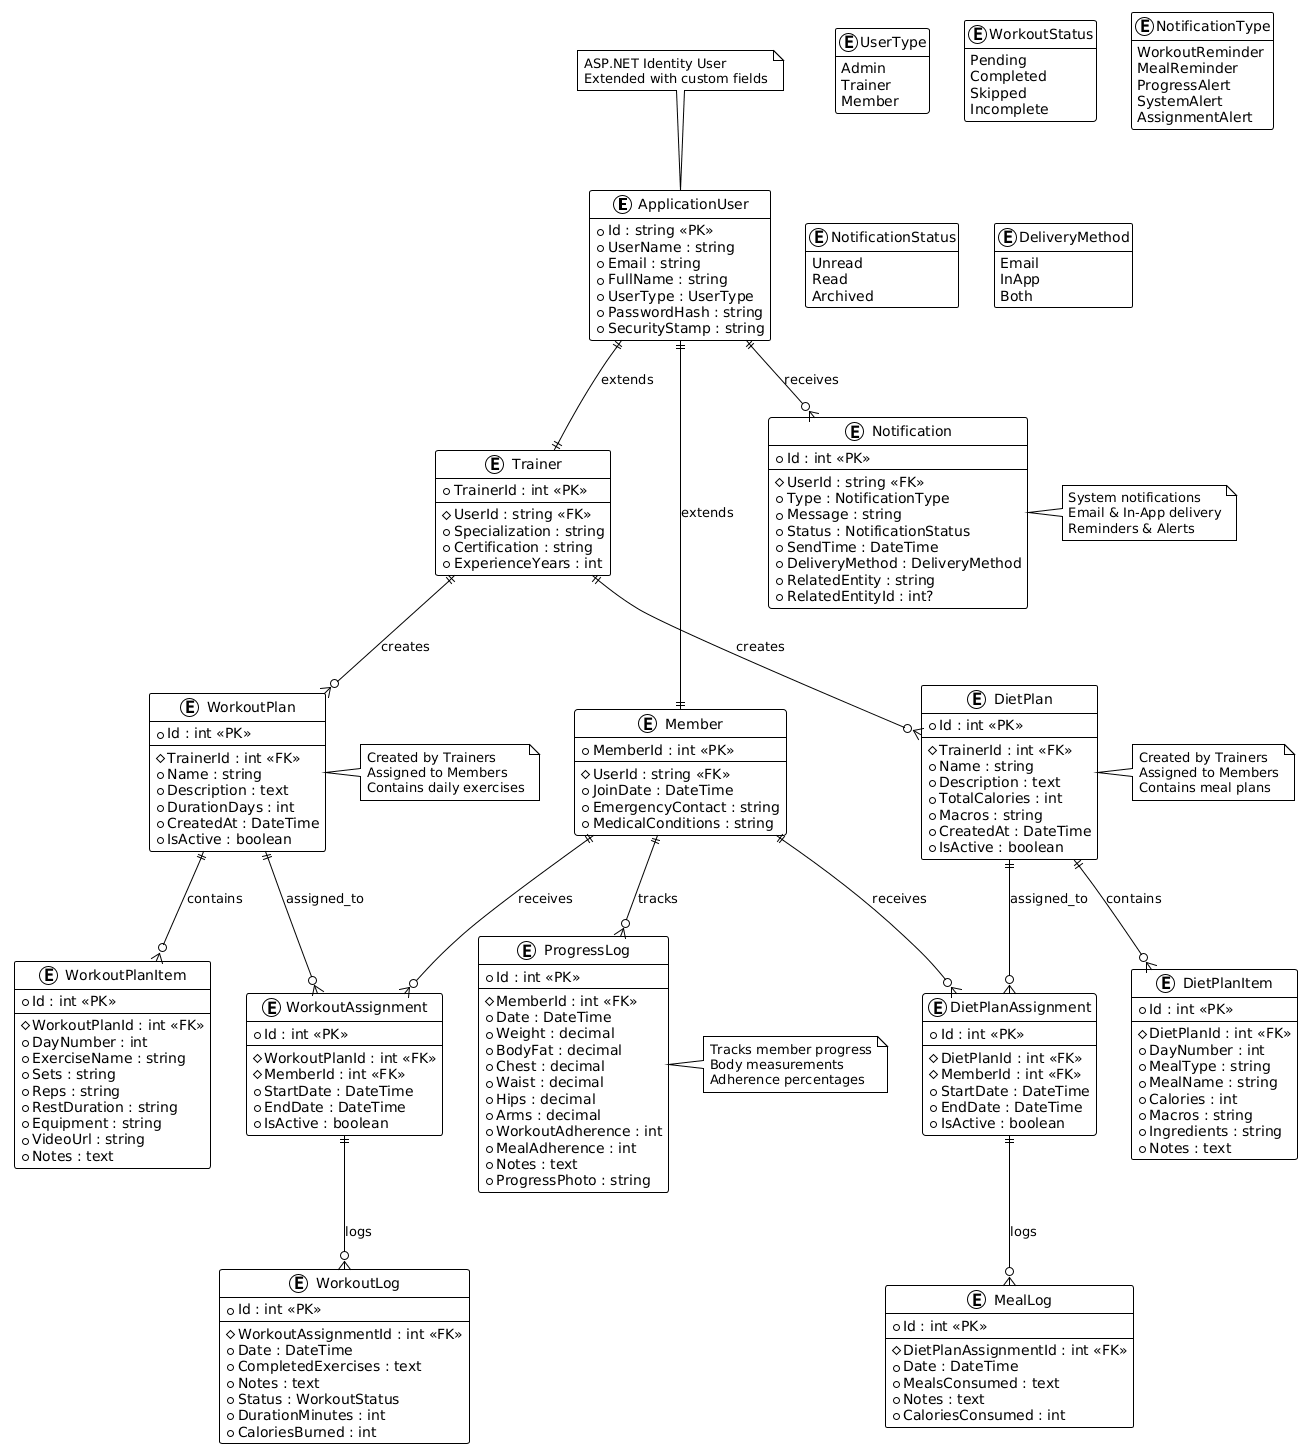

The diagram above was rendered by PlantUML. Its source (embedded in the PNG):
@startuml
!theme plain

skinparam groupInheritance 2
hide empty members

' ========== ENTITIES ==========

entity "ApplicationUser" as User {
  * Id : string <<PK>>
  + UserName : string
  + Email : string
  + FullName : string
  + UserType : UserType
  + PasswordHash : string
  + SecurityStamp : string
}

entity "Member" as Member {
  * MemberId : int <<PK>>
  --
  # UserId : string <<FK>>
  + JoinDate : DateTime
  + EmergencyContact : string
  + MedicalConditions : string
}

entity "Trainer" as Trainer {
  * TrainerId : int <<PK>>
  --
  # UserId : string <<FK>>
  + Specialization : string
  + Certification : string
  + ExperienceYears : int
}

entity "WorkoutPlan" as WorkoutPlan {
  * Id : int <<PK>>
  --
  # TrainerId : int <<FK>>
  + Name : string
  + Description : text
  + DurationDays : int
  + CreatedAt : DateTime
  + IsActive : boolean
}

entity "WorkoutPlanItem" as WorkoutPlanItem {
  * Id : int <<PK>>
  --
  # WorkoutPlanId : int <<FK>>
  + DayNumber : int
  + ExerciseName : string
  + Sets : string
  + Reps : string
  + RestDuration : string
  + Equipment : string
  + VideoUrl : string
  + Notes : text
}

entity "WorkoutAssignment" as WorkoutAssignment {
  * Id : int <<PK>>
  --
  # WorkoutPlanId : int <<FK>>
  # MemberId : int <<FK>>
  + StartDate : DateTime
  + EndDate : DateTime
  + IsActive : boolean
}

entity "WorkoutLog" as WorkoutLog {
  * Id : int <<PK>>
  --
  # WorkoutAssignmentId : int <<FK>>
  + Date : DateTime
  + CompletedExercises : text
  + Notes : text
  + Status : WorkoutStatus
  + DurationMinutes : int
  + CaloriesBurned : int
}

entity "DietPlan" as DietPlan {
  * Id : int <<PK>>
  --
  # TrainerId : int <<FK>>
  + Name : string
  + Description : text
  + TotalCalories : int
  + Macros : string
  + CreatedAt : DateTime
  + IsActive : boolean
}

entity "DietPlanItem" as DietPlanItem {
  * Id : int <<PK>>
  --
  # DietPlanId : int <<FK>>
  + DayNumber : int
  + MealType : string
  + MealName : string
  + Calories : int
  + Macros : string
  + Ingredients : string
  + Notes : text
}

entity "DietPlanAssignment" as DietAssignment {
  * Id : int <<PK>>
  --
  # DietPlanId : int <<FK>>
  # MemberId : int <<FK>>
  + StartDate : DateTime
  + EndDate : DateTime
  + IsActive : boolean
}

entity "MealLog" as MealLog {
  * Id : int <<PK>>
  --
  # DietPlanAssignmentId : int <<FK>>
  + Date : DateTime
  + MealsConsumed : text
  + Notes : text
  + CaloriesConsumed : int
}

entity "ProgressLog" as ProgressLog {
  * Id : int <<PK>>
  --
  # MemberId : int <<FK>>
  + Date : DateTime
  + Weight : decimal
  + BodyFat : decimal
  + Chest : decimal
  + Waist : decimal
  + Hips : decimal
  + Arms : decimal
  + WorkoutAdherence : int
  + MealAdherence : int
  + Notes : text
  + ProgressPhoto : string
}

entity "Notification" as Notification {
  * Id : int <<PK>>
  --
  # UserId : string <<FK>>
  + Type : NotificationType
  + Message : string
  + Status : NotificationStatus
  + SendTime : DateTime
  + DeliveryMethod : DeliveryMethod
  + RelatedEntity : string
  + RelatedEntityId : int?
}

' ========== ENUMERATIONS ==========

enum "UserType" as UserTypeEnum {
  Admin
  Trainer
  Member
}

enum "WorkoutStatus" as WorkoutStatusEnum {
  Pending
  Completed
  Skipped
  Incomplete
}

enum "NotificationType" as NotificationTypeEnum {
  WorkoutReminder
  MealReminder
  ProgressAlert
  SystemAlert
  AssignmentAlert
}

enum "NotificationStatus" as NotificationStatusEnum {
  Unread
  Read
  Archived
}

enum "DeliveryMethod" as DeliveryMethodEnum {
  Email
  InApp
  Both
}

' ========== RELATIONSHIPS ==========

' User Relationships
User ||--|| Member : extends
User ||--|| Trainer : extends
User ||--o{ Notification : receives

' Workout Module Relationships
Trainer ||--o{ WorkoutPlan : creates
WorkoutPlan ||--o{ WorkoutPlanItem : contains
WorkoutPlan ||--o{ WorkoutAssignment : assigned_to
Member ||--o{ WorkoutAssignment : receives
WorkoutAssignment ||--o{ WorkoutLog : logs

' Diet Module Relationships
Trainer ||--o{ DietPlan : creates
DietPlan ||--o{ DietPlanItem : contains
DietPlan ||--o{ DietAssignment : assigned_to
Member ||--o{ DietAssignment : receives
DietAssignment ||--o{ MealLog : logs

' Progress & Tracking
Member ||--o{ ProgressLog : tracks

' ========== NOTES ==========

note top of User
  ASP.NET Identity User
  Extended with custom fields
end note

note right of WorkoutPlan
  Created by Trainers
  Assigned to Members
  Contains daily exercises
end note

note right of DietPlan
  Created by Trainers
  Assigned to Members
  Contains meal plans
end note

note right of ProgressLog
  Tracks member progress
  Body measurements
  Adherence percentages
end note

note right of Notification
  System notifications
  Email & In-App delivery
  Reminders & Alerts
end note
@enduml